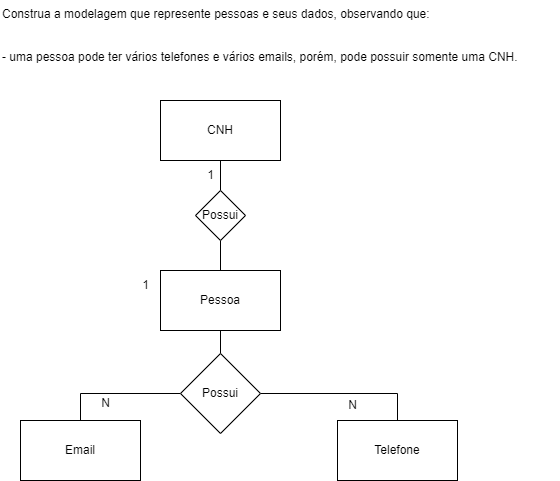

The diagram above was exported from draw.io. Its source (the exported page's mxGraphModel, read from the mxfile embedded in the PNG):
<mxGraphModel dx="1050" dy="574" grid="1" gridSize="10" guides="1" tooltips="1" connect="1" arrows="1" fold="1" page="1" pageScale="1" pageWidth="827" pageHeight="1169" math="0" shadow="0">
  <root>
    <mxCell id="0" />
    <mxCell id="1" parent="0" />
    <mxCell id="4hmXP6EFvhWDqnutowNS-1" value="Construa a modelagem que represente pessoas e seus dados, observando que:&#10;&#10;&#10;- uma pessoa pode ter vários telefones e vários emails, porém, pode possuir somente uma CNH." style="text;whiteSpace=wrap;" parent="1" vertex="1">
      <mxGeometry x="370" width="560" height="80" as="geometry" />
    </mxCell>
    <mxCell id="4hmXP6EFvhWDqnutowNS-17" value="" style="edgeStyle=orthogonalEdgeStyle;rounded=0;orthogonalLoop=1;jettySize=auto;html=1;endArrow=none;endFill=0;" parent="1" source="4hmXP6EFvhWDqnutowNS-2" target="4hmXP6EFvhWDqnutowNS-11" edge="1">
      <mxGeometry relative="1" as="geometry" />
    </mxCell>
    <mxCell id="4hmXP6EFvhWDqnutowNS-2" value="Pessoa" style="rounded=0;whiteSpace=wrap;html=1;" parent="1" vertex="1">
      <mxGeometry x="530" y="270" width="120" height="60" as="geometry" />
    </mxCell>
    <mxCell id="4hmXP6EFvhWDqnutowNS-3" value="Email" style="rounded=0;whiteSpace=wrap;html=1;" parent="1" vertex="1">
      <mxGeometry x="390" y="420" width="120" height="60" as="geometry" />
    </mxCell>
    <mxCell id="4hmXP6EFvhWDqnutowNS-7" value="1" style="text;html=1;align=center;verticalAlign=middle;resizable=0;points=[];autosize=1;strokeColor=none;fillColor=none;" parent="1" vertex="1">
      <mxGeometry x="500" y="270" width="30" height="30" as="geometry" />
    </mxCell>
    <mxCell id="4hmXP6EFvhWDqnutowNS-9" value="N" style="text;html=1;align=center;verticalAlign=middle;resizable=0;points=[];autosize=1;strokeColor=none;fillColor=none;" parent="1" vertex="1">
      <mxGeometry x="460" y="388" width="30" height="30" as="geometry" />
    </mxCell>
    <mxCell id="4hmXP6EFvhWDqnutowNS-16" style="edgeStyle=orthogonalEdgeStyle;rounded=0;orthogonalLoop=1;jettySize=auto;html=1;entryX=0.5;entryY=0;entryDx=0;entryDy=0;endArrow=none;endFill=0;" parent="1" source="4hmXP6EFvhWDqnutowNS-11" target="4hmXP6EFvhWDqnutowNS-3" edge="1">
      <mxGeometry relative="1" as="geometry">
        <mxPoint x="440" y="393" as="targetPoint" />
      </mxGeometry>
    </mxCell>
    <mxCell id="4hmXP6EFvhWDqnutowNS-19" style="edgeStyle=orthogonalEdgeStyle;rounded=0;orthogonalLoop=1;jettySize=auto;html=1;entryX=0.5;entryY=0;entryDx=0;entryDy=0;endArrow=none;endFill=0;exitX=1;exitY=0.5;exitDx=0;exitDy=0;" parent="1" source="4hmXP6EFvhWDqnutowNS-11" target="4hmXP6EFvhWDqnutowNS-18" edge="1">
      <mxGeometry relative="1" as="geometry" />
    </mxCell>
    <mxCell id="4hmXP6EFvhWDqnutowNS-11" value="Possui" style="rhombus;whiteSpace=wrap;html=1;" parent="1" vertex="1">
      <mxGeometry x="550" y="353" width="80" height="80" as="geometry" />
    </mxCell>
    <mxCell id="4hmXP6EFvhWDqnutowNS-18" value="Telefone" style="rounded=0;whiteSpace=wrap;html=1;" parent="1" vertex="1">
      <mxGeometry x="707" y="420" width="120" height="60" as="geometry" />
    </mxCell>
    <mxCell id="4hmXP6EFvhWDqnutowNS-20" value="N" style="text;html=1;align=center;verticalAlign=middle;resizable=0;points=[];autosize=1;strokeColor=none;fillColor=none;" parent="1" vertex="1">
      <mxGeometry x="707" y="390" width="30" height="30" as="geometry" />
    </mxCell>
    <mxCell id="fhgiSVygf9E0iTAkyws0-5" value="" style="edgeStyle=orthogonalEdgeStyle;rounded=0;orthogonalLoop=1;jettySize=auto;html=1;entryX=0.5;entryY=0;entryDx=0;entryDy=0;endArrow=none;endFill=0;" edge="1" parent="1" source="fhgiSVygf9E0iTAkyws0-4" target="4hmXP6EFvhWDqnutowNS-2">
      <mxGeometry relative="1" as="geometry" />
    </mxCell>
    <mxCell id="fhgiSVygf9E0iTAkyws0-7" value="" style="edgeStyle=orthogonalEdgeStyle;rounded=0;orthogonalLoop=1;jettySize=auto;html=1;endArrow=none;endFill=0;" edge="1" parent="1" source="fhgiSVygf9E0iTAkyws0-4" target="fhgiSVygf9E0iTAkyws0-6">
      <mxGeometry relative="1" as="geometry" />
    </mxCell>
    <mxCell id="fhgiSVygf9E0iTAkyws0-4" value="Possui" style="rhombus;whiteSpace=wrap;html=1;" vertex="1" parent="1">
      <mxGeometry x="565" y="190" width="50" height="50" as="geometry" />
    </mxCell>
    <mxCell id="fhgiSVygf9E0iTAkyws0-6" value="CNH" style="rounded=0;whiteSpace=wrap;html=1;" vertex="1" parent="1">
      <mxGeometry x="530" y="100" width="120" height="60" as="geometry" />
    </mxCell>
    <mxCell id="fhgiSVygf9E0iTAkyws0-8" value="1" style="text;html=1;align=center;verticalAlign=middle;resizable=0;points=[];autosize=1;strokeColor=none;fillColor=none;" vertex="1" parent="1">
      <mxGeometry x="565" y="160" width="30" height="30" as="geometry" />
    </mxCell>
  </root>
</mxGraphModel>